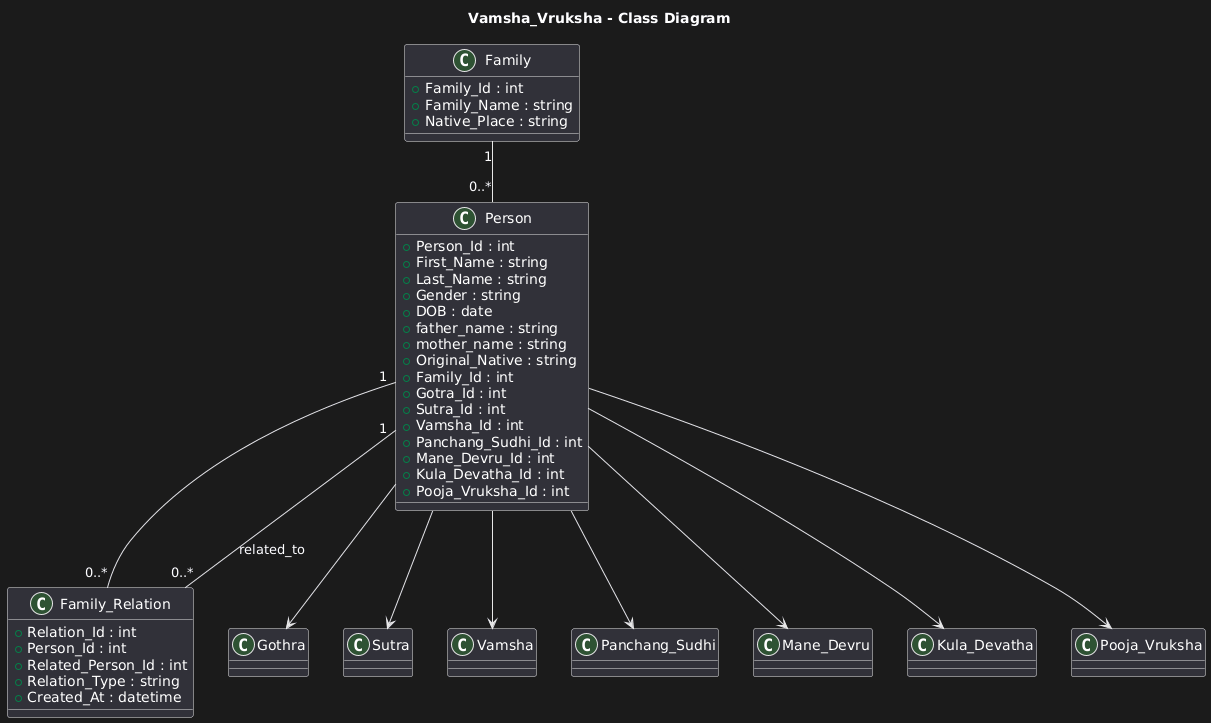

The diagram above was rendered by PlantUML. Its source (embedded in the PNG):
@startuml
title Vamsha_Vruksha - Class Diagram

class Family {
  +Family_Id : int
  +Family_Name : string
  +Native_Place : string
}

class Person {
  +Person_Id : int
  +First_Name : string
  +Last_Name : string
  +Gender : string
  +DOB : date
  +father_name : string
  +mother_name : string
  +Original_Native : string
  +Family_Id : int
  +Gotra_Id : int
  +Sutra_Id : int
  +Vamsha_Id : int
  +Panchang_Sudhi_Id : int
  +Mane_Devru_Id : int
  +Kula_Devatha_Id : int
  +Pooja_Vruksha_Id : int
}

class Family_Relation {
  +Relation_Id : int
  +Person_Id : int
  +Related_Person_Id : int
  +Relation_Type : string
  +Created_At : datetime
}

class Gothra
class Sutra
class Vamsha
class Panchang_Sudhi
class Mane_Devru
class Kula_Devatha
class Pooja_Vruksha

Family "1" -- "0..*" Person
Person "1" -- "0..*" Family_Relation
Person "1" -- "0..*" Family_Relation : related_to

Person --> Gothra
Person --> Sutra
Person --> Vamsha
Person --> Panchang_Sudhi
Person --> Mane_Devru
Person --> Kula_Devatha
Person --> Pooja_Vruksha
@enduml